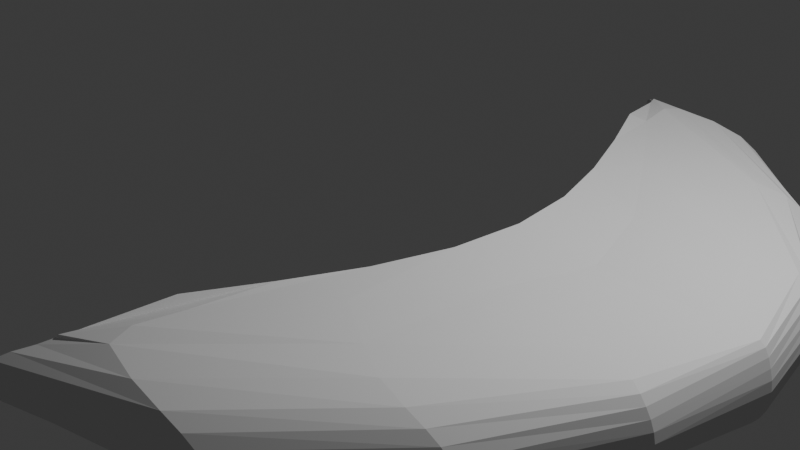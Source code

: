 # Source: AoEModel.blend  (saved by Blender 4.0.36; exported with 4.5.12 LTS)
import bpy
from mathutils import Matrix  # noqa: F401  (used for matrix-valued properties, if any)

bpy.ops.wm.read_factory_settings(use_empty=True)
scene = bpy.context.scene
scene.name = 'Scene'

# ---- collections
col_collection = bpy.data.collections.new('Collection'); scene.collection.children.link(col_collection)

# ---- world
world_world = bpy.data.worlds.new('World'); scene.world = world_world
world_world.use_nodes = True; world_world.node_tree.nodes.clear()
_N = world_world.node_tree.nodes; _L = world_world.node_tree.links
n0 = _N.new('ShaderNodeOutputWorld'); n0.name = 'World Output'; n0.location = (300, 300)
n1 = _N.new('ShaderNodeBackground'); n1.name = 'Background'; n1.location = (10, 300)
n1.inputs[0].default_value = (0.05088, 0.05088, 0.05088, 1.0)
_L.new(n1.outputs[0], n0.inputs[0])
n0.is_active_output = True
world_world.color = (0.05088, 0.05088, 0.05088)
world_world.use_sun_shadow = False
world_world.sun_shadow_jitter_overblur = 0.0

# ---- cameras
cam_camera = bpy.data.cameras.new('Camera')
cam_camera.clip_end = 100.0
cam_camera.ortho_scale = 7.314

# ---- lights
light_light = bpy.data.lights.new('Light', 'POINT')
light_light.transmission_factor = 0.0
light_light.use_soft_falloff = False
light_light.energy = 1000.0
light_light.shadow_soft_size = 0.1
light_light.shadow_maximum_resolution = 0.006
light_light.use_absolute_resolution = True

# ---- meshes
me_cylinder = bpy.data.meshes.new('Cylinder')
me_cylinder.from_pydata([(0.6302, 0.5375, -2.948), (0.5766, 0.5366, 2.961), (0.3884, 0.4173, -3.701), (0.3369, 0.4173, 3.712), (0.3267, 0.4088, -3.853), (0.2783, 0.4083, 3.856), (0.2874, 0.3691, -3.882), (0.2411, 0.3685, 3.882), (0.2066, 0.3224, -3.989), (0.1604, 0.322, 3.989), (0.07916, 0.2643, -4.145), (0.02949, 0.2641, 4.148), (-0.03246, 0.1892, -4.264), (-0.0868, 0.1891, 4.269), (-0.07642, 0.1008, -4.32), (-0.1322, 0.1008, 4.325), (-0.0738, 0.006235, -4.336), (-0.1278, 0.006232, 4.341), (-0.08265, -0.08845, -4.327), (-0.1374, -0.08844, 4.333), (-0.03518, -0.1773, -4.273), (-0.08886, -0.1773, 4.278), (0.08812, -0.2528, -4.15), (0.03901, -0.2526, 4.153), (0.2193, -0.3105, -3.99), (0.1733, -0.3101, 3.99), (0.2945, -0.3555, -3.884), (0.2478, -0.3549, 3.885), (0.3254, -0.3909, -3.859), (0.277, -0.3904, 3.863), (0.3764, -0.3993, -3.707), (0.3245, -0.3993, 3.719), (0.576, -0.5313, -2.948), (0.5229, -0.5305, 2.961), (1.238, 0.4974, -1.52), (1.553, 0.4974, -0.0282), (1.231, 0.4974, 1.497), (1.493, 0.4796, 1.978), (2.431, 0.4108, -0.02038), (1.514, 0.4851, -1.978), (2.049, 0.4653, 2.297), (3.633, 0.4274, 0.0007306), (2.092, 0.465, -2.283), (2.447, 0.4519, 2.498), (4.015, 0.4103, 0.004944), (2.483, 0.4519, -2.486), (2.773, 0.3921, 2.553), (4.067, 0.3642, 0.004893), (2.796, 0.3925, -2.544), (2.966, 0.3097, 2.545), (4.105, 0.2915, 0.00483), (2.982, 0.3102, -2.538), (3.096, 0.2144, 2.522), (4.137, 0.2033, 0.004769), (3.108, 0.2149, -2.516), (3.178, 0.1137, 2.505), (4.163, 0.1079, 0.00471), (3.186, 0.114, -2.5), (3.217, 0.01094, 2.493), (4.176, 0.009764, 0.004666), (3.225, 0.01102, -2.489), (3.213, -0.09097, 2.487), (4.174, -0.08786, 0.004645), (3.222, -0.09115, -2.482), (3.134, -0.1903, 2.501), (4.157, -0.1817, 0.004642), (3.144, -0.1907, -2.496), (2.981, -0.2848, 2.532), (4.115, -0.2689, 0.004707), (2.995, -0.2853, -2.525), (2.757, -0.3668, 2.547), (4.061, -0.3417, 0.004813), (2.779, -0.3672, -2.538), (2.391, -0.4279, 2.5), (3.989, -0.3896, 0.004909), (2.425, -0.428, -2.488), (1.951, -0.4574, 2.302), (3.56, -0.4266, 0.001851), (1.992, -0.4573, -2.289), (1.403, -0.4975, 1.983), (2.316, -0.4343, -0.0167), (1.426, -0.5027, -1.979), (1.155, -0.5552, 1.499), (1.469, -0.5552, -0.02425), (1.165, -0.5552, -1.518), (1.473, 0.4974, 0.7312), (2.115, 0.4326, 0.9707), (3.206, 0.4396, 1.09), (3.674, 0.4183, 1.162), (3.777, 0.3679, 1.203), (3.841, 0.2932, 1.211), (3.889, 0.204, 1.206), (3.924, 0.1082, 1.202), (3.942, 0.009809, 1.198), (3.939, -0.08798, 1.195), (3.916, -0.1821, 1.193), (3.852, -0.2705, 1.2), (3.77, -0.3452, 1.197), (3.641, -0.3974, 1.16), (3.123, -0.436, 1.093), (2.002, -0.4602, 0.9753), (1.392, -0.5552, 0.7345), (1.465, 0.4974, -0.7773), (2.116, 0.4321, -0.9969), (3.229, 0.4392, -1.083), (3.696, 0.4181, -1.151), (3.793, 0.368, -1.194), (3.854, 0.2934, -1.202), (3.901, 0.2042, -1.198), (3.936, 0.1083, -1.194), (3.953, 0.009836, -1.19), (3.951, -0.08805, -1.187), (3.929, -0.1822, -1.185), (3.866, -0.2707, -1.192), (3.786, -0.3453, -1.188), (3.662, -0.3972, -1.149), (3.147, -0.4356, -1.085), (2.005, -0.4597, -0.9958), (1.386, -0.5552, -0.774), (0.8319, 0.4992, -2.979), (0.75, 0.5049, -3.437), (0.8018, 0.4633, -3.668), (1.216, 0.4014, -3.747), (1.574, 0.3183, -3.752), (1.782, 0.2212, -3.726), (1.905, 0.1177, -3.699), (1.966, 0.0118, -3.68), (1.939, -0.09341, -3.681), (1.795, -0.1963, -3.714), (1.556, -0.2929, -3.746), (1.138, -0.3755, -3.746), (0.7045, -0.4373, -3.67), (0.6934, -0.4834, -3.439), (0.7666, -0.4946, -2.98), (0.8943, -0.5344, -2.23), (0.9573, 0.5182, -2.231), (0.9248, 0.5182, 2.232), (0.7793, 0.4979, 2.992), (0.6932, 0.505, 3.451), (0.7469, 0.4632, 3.68), (1.178, 0.4013, 3.757), (1.546, 0.318, 3.761), (1.753, 0.221, 3.733), (1.881, 0.1175, 3.705), (1.943, 0.01176, 3.686), (1.915, -0.0933, 3.688), (1.767, -0.1961, 3.721), (1.53, -0.2927, 3.755), (1.102, -0.3754, 3.757), (0.6502, -0.4373, 3.682), (0.6378, -0.4834, 3.453), (0.7146, -0.4933, 2.993), (0.8598, -0.5344, 2.233)], [], [(136, 1, 3, 137), (137, 3, 5, 138), (138, 5, 7, 139), (139, 7, 9, 140), (140, 9, 11, 141), (141, 11, 13, 142), (142, 13, 15, 143), (143, 15, 17, 144), (144, 17, 19, 145), (145, 19, 21, 146), (146, 21, 23, 147), (147, 23, 25, 148), (148, 25, 27, 149), (149, 27, 29, 150), (150, 29, 31, 151), (151, 31, 33, 152), (133, 81, 84, 134), (117, 80, 83, 118), (100, 79, 82, 101), (132, 78, 81, 133), (116, 77, 80, 117), (99, 76, 79, 100), (131, 75, 78, 132), (115, 74, 77, 116), (98, 73, 76, 99), (130, 72, 75, 131), (114, 71, 74, 115), (97, 70, 73, 98), (129, 69, 72, 130), (113, 68, 71, 114), (96, 67, 70, 97), (128, 66, 69, 129), (112, 65, 68, 113), (95, 64, 67, 96), (127, 63, 66, 128), (111, 62, 65, 112), (94, 61, 64, 95), (126, 60, 63, 127), (110, 59, 62, 111), (93, 58, 61, 94), (125, 57, 60, 126), (109, 56, 59, 110), (92, 55, 58, 93), (124, 54, 57, 125), (108, 53, 56, 109), (91, 52, 55, 92), (123, 51, 54, 124), (107, 50, 53, 108), (90, 49, 52, 91), (122, 48, 51, 123), (106, 47, 50, 107), (89, 46, 49, 90), (121, 45, 48, 122), (105, 44, 47, 106), (88, 43, 46, 89), (120, 42, 45, 121), (104, 41, 44, 105), (87, 40, 43, 88), (119, 39, 42, 120), (103, 38, 41, 104), (86, 37, 40, 87), (135, 34, 39, 119), (102, 35, 38, 103), (85, 36, 37, 86), (35, 85, 86, 38), (38, 86, 87, 41), (41, 87, 88, 44), (44, 88, 89, 47), (47, 89, 90, 50), (50, 90, 91, 53), (53, 91, 92, 56), (56, 92, 93, 59), (59, 93, 94, 62), (62, 94, 95, 65), (65, 95, 96, 68), (68, 96, 97, 71), (71, 97, 98, 74), (74, 98, 99, 77), (77, 99, 100, 80), (80, 100, 101, 83), (34, 102, 103, 39), (39, 103, 104, 42), (42, 104, 105, 45), (45, 105, 106, 48), (48, 106, 107, 51), (51, 107, 108, 54), (54, 108, 109, 57), (57, 109, 110, 60), (60, 110, 111, 63), (63, 111, 112, 66), (66, 112, 113, 69), (69, 113, 114, 72), (72, 114, 115, 75), (75, 115, 116, 78), (78, 116, 117, 81), (81, 117, 118, 84), (0, 135, 119, 2), (2, 119, 120, 4), (4, 120, 121, 6), (6, 121, 122, 8), (8, 122, 123, 10), (10, 123, 124, 12), (12, 124, 125, 14), (14, 125, 126, 16), (16, 126, 127, 18), (18, 127, 128, 20), (20, 128, 129, 22), (22, 129, 130, 24), (24, 130, 131, 26), (26, 131, 132, 28), (28, 132, 133, 30), (30, 133, 134, 32), (79, 151, 152, 82), (76, 150, 151, 79), (73, 149, 150, 76), (70, 148, 149, 73), (67, 147, 148, 70), (64, 146, 147, 67), (61, 145, 146, 64), (58, 144, 145, 61), (55, 143, 144, 58), (52, 142, 143, 55), (49, 141, 142, 52), (46, 140, 141, 49), (43, 139, 140, 46), (40, 138, 139, 43), (37, 137, 138, 40), (36, 136, 137, 37)])
_uv = me_cylinder.uv_layers.new(name='UVMap')
_uv.uv.foreach_set('vector', [0.1251, 0.9955, 7.528e-05, 0.9955, 7.528e-05, 0.804, 0.1251, 0.804, 0.1251, 0.804, 7.528e-05, 0.804, 7.531e-05, 0.6198, 0.1251, 0.6198, 0.1251, 0.6198, 7.531e-05, 0.6198, 7.531e-05, 0.45, 0.1251, 0.45, 0.1251, 0.45, 7.531e-05, 0.45, 7.534e-05, 0.301, 0.1251, 0.301, 0.1251, 0.301, 7.534e-05, 0.301, 7.534e-05, 0.1786, 0.1251, 0.1786, 0.1251, 0.1786, 7.534e-05, 0.1786, 7.534e-05, 0.08729, 0.1251, 0.08729, 0.1251, 0.08729, 7.534e-05, 0.08729, 7.534e-05, 0.03028, 0.1251, 0.03028, 0.1251, 0.03028, 7.534e-05, 0.03028, 7.534e-05, 0.008015, 0.1251, 0.008015, 0.1251, 0.008015, 7.534e-05, 0.008015, 7.534e-05, 0.03101, 0.1251, 0.03101, 0.1251, 0.03101, 7.534e-05, 0.03101, 7.534e-05, 0.08802, 0.1251, 0.08802, 0.1251, 0.08802, 7.534e-05, 0.08802, 7.534e-05, 0.1793, 0.1251, 0.1793, 0.1251, 0.1793, 7.534e-05, 0.1793, 7.531e-05, 0.3018, 0.1251, 0.3018, 0.1251, 0.3018, 7.531e-05, 0.3018, 7.531e-05, 0.4507, 0.1251, 0.4507, 0.1251, 0.4507, 7.531e-05, 0.4507, 7.534e-05, 0.6205, 0.1251, 0.6205, 0.1251, 0.6205, 7.534e-05, 0.6205, 7.534e-05, 0.8047, 0.1251, 0.8047, 0.1251, 0.8047, 7.534e-05, 0.8047, 7.537e-05, 0.9962, 0.1251, 0.9962, 0.875, 0.8047, 0.75, 0.8047, 0.75, 0.9962, 0.875, 0.9962, 0.625, 0.8047, 0.5001, 0.8047, 0.5001, 0.9962, 0.625, 0.9962, 0.3751, 0.8047, 0.2501, 0.8047, 0.2501, 0.9962, 0.3751, 0.9962, 0.875, 0.6205, 0.75, 0.6205, 0.75, 0.8047, 0.875, 0.8047, 0.625, 0.6205, 0.5001, 0.6205, 0.5001, 0.8047, 0.625, 0.8047, 0.3751, 0.6205, 0.2501, 0.6205, 0.2501, 0.8047, 0.3751, 0.8047, 0.875, 0.4507, 0.75, 0.4507, 0.75, 0.6205, 0.875, 0.6205, 0.625, 0.4507, 0.5001, 0.4507, 0.5001, 0.6205, 0.625, 0.6205, 0.3751, 0.4507, 0.2501, 0.4507, 0.2501, 0.6205, 0.3751, 0.6205, 0.875, 0.3018, 0.75, 0.3018, 0.75, 0.4507, 0.875, 0.4507, 0.625, 0.3018, 0.5001, 0.3018, 0.5001, 0.4507, 0.625, 0.4507, 0.3751, 0.3018, 0.2501, 0.3018, 0.2501, 0.4507, 0.3751, 0.4507, 0.875, 0.1793, 0.75, 0.1793, 0.75, 0.3018, 0.875, 0.3018, 0.625, 0.1793, 0.5001, 0.1793, 0.5001, 0.3018, 0.625, 0.3018, 0.3751, 0.1793, 0.2501, 0.1793, 0.2501, 0.3018, 0.3751, 0.3018, 0.875, 0.08802, 0.75, 0.08802, 0.75, 0.1793, 0.875, 0.1793, 0.625, 0.08802, 0.5001, 0.08802, 0.5001, 0.1793, 0.625, 0.1793, 0.3751, 0.08802, 0.2501, 0.08802, 0.2501, 0.1793, 0.3751, 0.1793, 0.875, 0.03101, 0.75, 0.03101, 0.75, 0.08802, 0.875, 0.08802, 0.625, 0.03101, 0.5001, 0.03101, 0.5001, 0.08802, 0.625, 0.08802, 0.3751, 0.03101, 0.2501, 0.03101, 0.2501, 0.08802, 0.3751, 0.08802, 0.875, 0.008015, 0.75, 0.008015, 0.75, 0.03101, 0.875, 0.03101, 0.625, 0.008015, 0.5001, 0.008015, 0.5001, 0.03101, 0.625, 0.03101, 0.3751, 0.008015, 0.2501, 0.008015, 0.2501, 0.03101, 0.3751, 0.03101, 0.875, 0.03028, 0.75, 0.03028, 0.75, 0.008015, 0.875, 0.008015, 0.625, 0.03028, 0.5001, 0.03028, 0.5001, 0.008015, 0.625, 0.008015, 0.3751, 0.03028, 0.2501, 0.03028, 0.2501, 0.008015, 0.3751, 0.008015, 0.875, 0.08729, 0.75, 0.08729, 0.75, 0.03028, 0.875, 0.03028, 0.625, 0.08729, 0.5001, 0.08729, 0.5001, 0.03028, 0.625, 0.03028, 0.3751, 0.08729, 0.2501, 0.08729, 0.2501, 0.03028, 0.3751, 0.03028, 0.875, 0.1786, 0.75, 0.1786, 0.75, 0.08729, 0.875, 0.08729, 0.625, 0.1786, 0.5001, 0.1786, 0.5001, 0.08729, 0.625, 0.08729, 0.3751, 0.1786, 0.2501, 0.1786, 0.2501, 0.08729, 0.3751, 0.08729, 0.875, 0.301, 0.75, 0.301, 0.75, 0.1786, 0.875, 0.1786, 0.625, 0.301, 0.5001, 0.301, 0.5001, 0.1786, 0.625, 0.1786, 0.3751, 0.301, 0.2501, 0.301, 0.2501, 0.1786, 0.3751, 0.1786, 0.875, 0.45, 0.75, 0.45, 0.75, 0.301, 0.875, 0.301, 0.625, 0.45, 0.5001, 0.45, 0.5001, 0.301, 0.625, 0.301, 0.3751, 0.45, 0.2501, 0.45, 0.2501, 0.301, 0.3751, 0.301, 0.875, 0.6198, 0.75, 0.6198, 0.75, 0.45, 0.875, 0.45, 0.625, 0.6198, 0.5001, 0.6198, 0.5001, 0.45, 0.625, 0.45, 0.3751, 0.6198, 0.2501, 0.6198, 0.2501, 0.45, 0.3751, 0.45, 0.875, 0.804, 0.75, 0.804, 0.75, 0.6198, 0.875, 0.6198, 0.625, 0.804, 0.5001, 0.804, 0.5001, 0.6198, 0.625, 0.6198, 0.3751, 0.804, 0.2501, 0.804, 0.2501, 0.6198, 0.3751, 0.6198, 0.875, 0.9955, 0.75, 0.9955, 0.75, 0.804, 0.875, 0.804, 0.625, 0.9955, 0.5001, 0.9955, 0.5001, 0.804, 0.625, 0.804, 0.3751, 0.9955, 0.2501, 0.9955, 0.2501, 0.804, 0.3751, 0.804, 0.5001, 0.9955, 0.3751, 0.9955, 0.3751, 0.804, 0.5001, 0.804, 0.5001, 0.804, 0.3751, 0.804, 0.3751, 0.6198, 0.5001, 0.6198, 0.5001, 0.6198, 0.3751, 0.6198, 0.3751, 0.45, 0.5001, 0.45, 0.5001, 0.45, 0.3751, 0.45, 0.3751, 0.301, 0.5001, 0.301, 0.5001, 0.301, 0.3751, 0.301, 0.3751, 0.1786, 0.5001, 0.1786, 0.5001, 0.1786, 0.3751, 0.1786, 0.3751, 0.08729, 0.5001, 0.08729, 0.5001, 0.08729, 0.3751, 0.08729, 0.3751, 0.03028, 0.5001, 0.03028, 0.5001, 0.03028, 0.3751, 0.03028, 0.3751, 0.008015, 0.5001, 0.008015, 0.5001, 0.008015, 0.3751, 0.008015, 0.3751, 0.03101, 0.5001, 0.03101, 0.5001, 0.03101, 0.3751, 0.03101, 0.3751, 0.08802, 0.5001, 0.08802, 0.5001, 0.08802, 0.3751, 0.08802, 0.3751, 0.1793, 0.5001, 0.1793, 0.5001, 0.1793, 0.3751, 0.1793, 0.3751, 0.3018, 0.5001, 0.3018, 0.5001, 0.3018, 0.3751, 0.3018, 0.3751, 0.4507, 0.5001, 0.4507, 0.5001, 0.4507, 0.3751, 0.4507, 0.3751, 0.6205, 0.5001, 0.6205, 0.5001, 0.6205, 0.3751, 0.6205, 0.3751, 0.8047, 0.5001, 0.8047, 0.5001, 0.8047, 0.3751, 0.8047, 0.3751, 0.9962, 0.5001, 0.9962, 0.75, 0.9955, 0.625, 0.9955, 0.625, 0.804, 0.75, 0.804, 0.75, 0.804, 0.625, 0.804, 0.625, 0.6198, 0.75, 0.6198, 0.75, 0.6198, 0.625, 0.6198, 0.625, 0.45, 0.75, 0.45, 0.75, 0.45, 0.625, 0.45, 0.625, 0.301, 0.75, 0.301, 0.75, 0.301, 0.625, 0.301, 0.625, 0.1786, 0.75, 0.1786, 0.75, 0.1786, 0.625, 0.1786, 0.625, 0.08729, 0.75, 0.08729, 0.75, 0.08729, 0.625, 0.08729, 0.625, 0.03028, 0.75, 0.03028, 0.75, 0.03028, 0.625, 0.03028, 0.625, 0.008015, 0.75, 0.008015, 0.75, 0.008015, 0.625, 0.008015, 0.625, 0.03101, 0.75, 0.03101, 0.75, 0.03101, 0.625, 0.03101, 0.625, 0.08802, 0.75, 0.08802, 0.75, 0.08802, 0.625, 0.08802, 0.625, 0.1793, 0.75, 0.1793, 0.75, 0.1793, 0.625, 0.1793, 0.625, 0.3018, 0.75, 0.3018, 0.75, 0.3018, 0.625, 0.3018, 0.625, 0.4507, 0.75, 0.4507, 0.75, 0.4507, 0.625, 0.4507, 0.625, 0.6205, 0.75, 0.6205, 0.75, 0.6205, 0.625, 0.6205, 0.625, 0.8047, 0.75, 0.8047, 0.75, 0.8047, 0.625, 0.8047, 0.625, 0.9962, 0.75, 0.9962, 1.0, 0.9955, 0.875, 0.9955, 0.875, 0.804, 1.0, 0.804, 1.0, 0.804, 0.875, 0.804, 0.875, 0.6198, 1.0, 0.6198, 1.0, 0.6198, 0.875, 0.6198, 0.875, 0.45, 1.0, 0.45, 1.0, 0.45, 0.875, 0.45, 0.875, 0.301, 1.0, 0.301, 1.0, 0.301, 0.875, 0.301, 0.875, 0.1786, 1.0, 0.1786, 1.0, 0.1786, 0.875, 0.1786, 0.875, 0.08729, 1.0, 0.08729, 1.0, 0.08729, 0.875, 0.08729, 0.875, 0.03028, 1.0, 0.03028, 1.0, 0.03028, 0.875, 0.03028, 0.875, 0.008015, 1.0, 0.008015, 1.0, 0.008015, 0.875, 0.008015, 0.875, 0.03101, 1.0, 0.03101, 1.0, 0.03101, 0.875, 0.03101, 0.875, 0.08802, 1.0, 0.08802, 1.0, 0.08802, 0.875, 0.08802, 0.875, 0.1793, 1.0, 0.1793, 1.0, 0.1793, 0.875, 0.1793, 0.875, 0.3018, 1.0, 0.3018, 1.0, 0.3018, 0.875, 0.3018, 0.875, 0.4507, 1.0, 0.4507, 1.0, 0.4507, 0.875, 0.4507, 0.875, 0.6205, 1.0, 0.6205, 1.0, 0.6205, 0.875, 0.6205, 0.875, 0.8047, 1.0, 0.8047, 1.0, 0.8047, 0.875, 0.8047, 0.875, 0.9962, 1.0, 0.9962, 0.2501, 0.8047, 0.1251, 0.8047, 0.1251, 0.9962, 0.2501, 0.9962, 0.2501, 0.6205, 0.1251, 0.6205, 0.1251, 0.8047, 0.2501, 0.8047, 0.2501, 0.4507, 0.1251, 0.4507, 0.1251, 0.6205, 0.2501, 0.6205, 0.2501, 0.3018, 0.1251, 0.3018, 0.1251, 0.4507, 0.2501, 0.4507, 0.2501, 0.1793, 0.1251, 0.1793, 0.1251, 0.3018, 0.2501, 0.3018, 0.2501, 0.08802, 0.1251, 0.08802, 0.1251, 0.1793, 0.2501, 0.1793, 0.2501, 0.03101, 0.1251, 0.03101, 0.1251, 0.08802, 0.2501, 0.08802, 0.2501, 0.008015, 0.1251, 0.008015, 0.1251, 0.03101, 0.2501, 0.03101, 0.2501, 0.03028, 0.1251, 0.03028, 0.1251, 0.008015, 0.2501, 0.008015, 0.2501, 0.08729, 0.1251, 0.08729, 0.1251, 0.03028, 0.2501, 0.03028, 0.2501, 0.1786, 0.1251, 0.1786, 0.1251, 0.08729, 0.2501, 0.08729, 0.2501, 0.301, 0.1251, 0.301, 0.1251, 0.1786, 0.2501, 0.1786, 0.2501, 0.45, 0.1251, 0.45, 0.1251, 0.301, 0.2501, 0.301, 0.2501, 0.6198, 0.1251, 0.6198, 0.1251, 0.45, 0.2501, 0.45, 0.2501, 0.804, 0.1251, 0.804, 0.1251, 0.6198, 0.2501, 0.6198, 0.2501, 0.9955, 0.1251, 0.9955, 0.1251, 0.804, 0.2501, 0.804])
me_cylinder.update()

# ---- objects
ob_light = bpy.data.objects.new('Light', light_light)
ob_camera = bpy.data.objects.new('Camera', cam_camera)
ob_cylinder = bpy.data.objects.new('Cylinder', me_cylinder)

# ---- transforms, parenting, visibility, modifiers, constraints
ob_light.location = (4.076, 1.005, 5.904)
ob_light.rotation_euler = (0.6503, 0.05522, 1.866)
ob_light.lock_rotations_4d = False
ob_light.empty_display_type = 'ARROWS'
ob_light.color = (0.0, 0.0, 0.0, 0.0)
ob_light.lineart.crease_threshold = 0.0
ob_camera.location = (7.359, -6.926, 4.958)
ob_camera.rotation_euler = (1.109, 0.0, 0.8149)
ob_camera.lock_rotations_4d = False
ob_camera.empty_display_type = 'ARROWS'
ob_camera.color = (0.0, 0.0, 0.0, 0.0)
ob_camera.display_type = 'WIRE'
ob_camera.lineart.crease_threshold = 0.0
ob_cylinder.location = (0.0, 0.0, 0.0)
ob_cylinder.rotation_euler = (1.571, 0.0, 0.0)

# ---- collection membership
col_collection.objects.link(ob_light)
col_collection.objects.link(ob_camera)
col_collection.objects.link(ob_cylinder)

# ---- scene / render settings (as saved in the file)
scene.camera = ob_camera
scene.frame_start = 1; scene.frame_end = 250; scene.frame_set(1)
scene.render.engine = 'BLENDER_EEVEE_NEXT'
scene.cycles.sampling_pattern = 'TABULATED_SOBOL'
bpy.context.view_layer.update()
